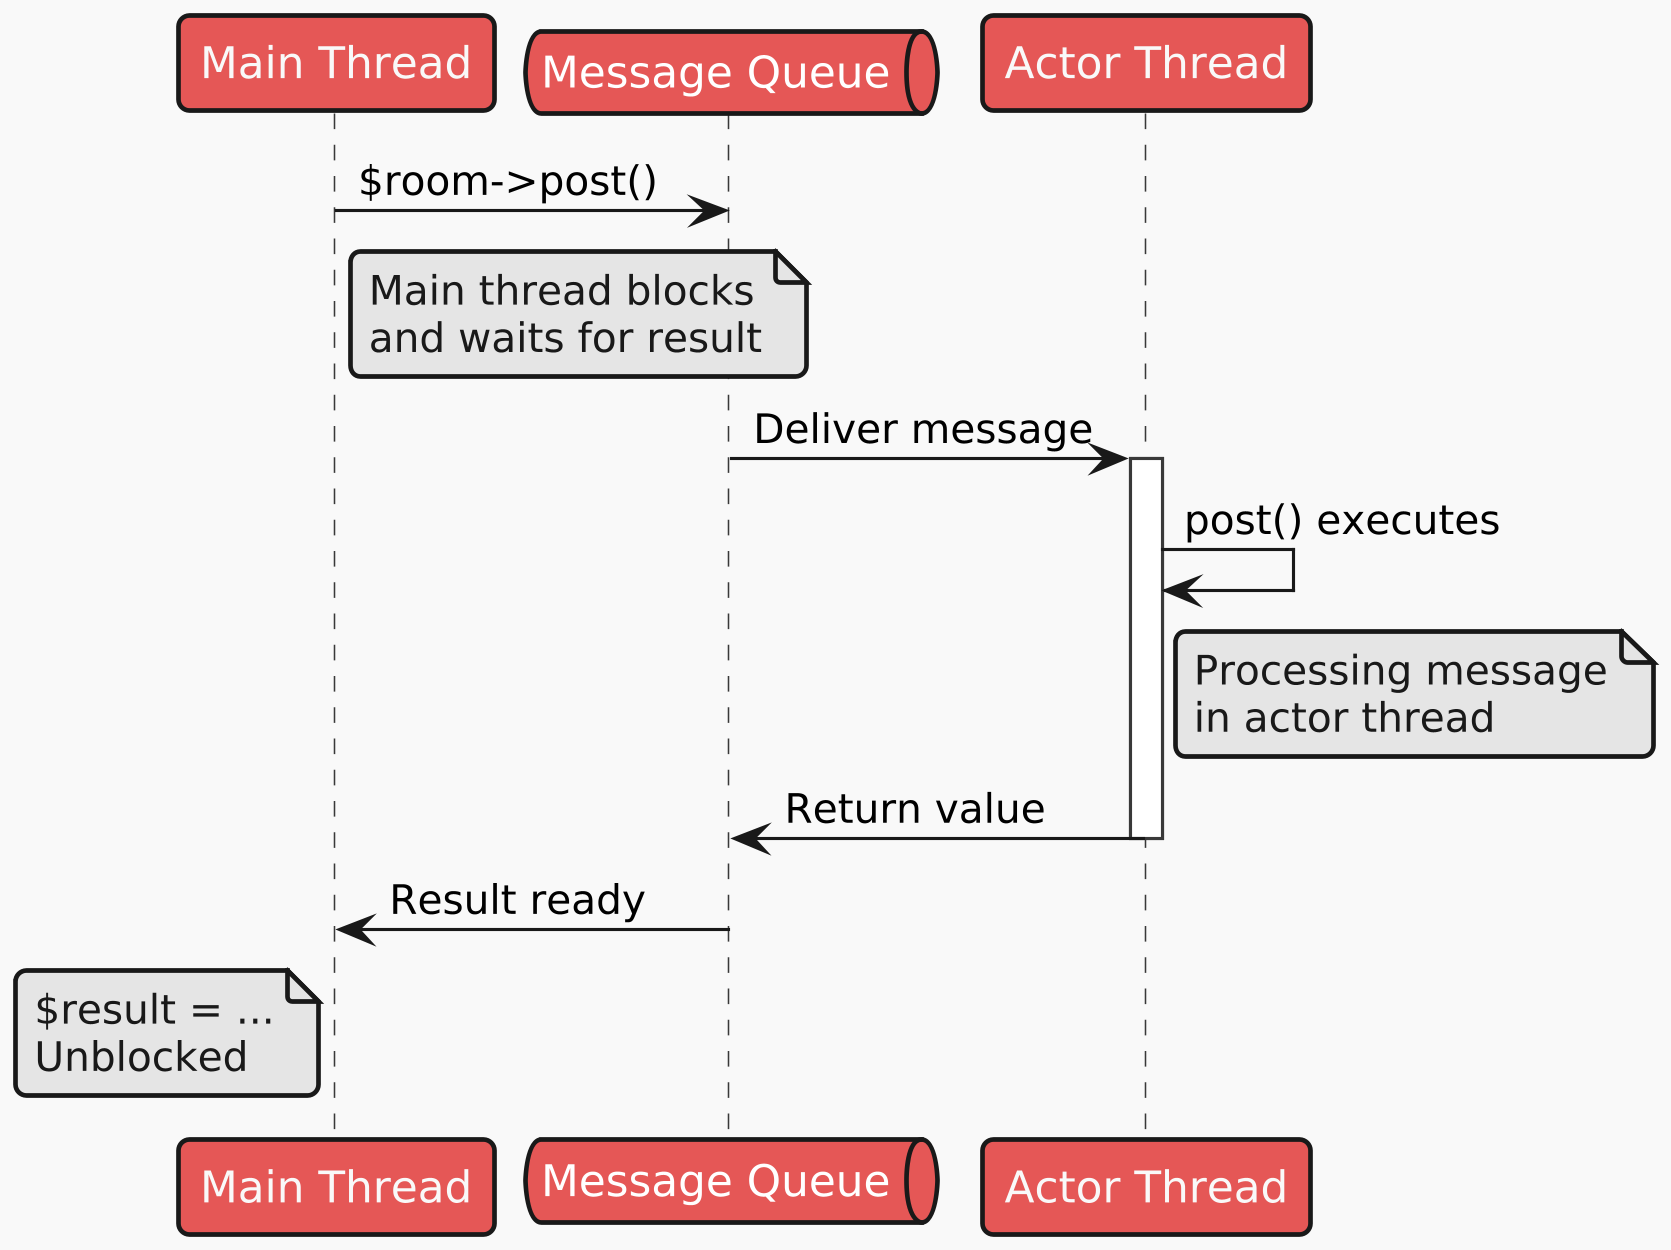

The diagram above was rendered by PlantUML. Its source (embedded in the PNG):
@startuml actor-message-flow
skinparamlocked dpi 300
!theme mars

participant "Main Thread" as Main
queue "Message Queue" as Queue
participant "Actor Thread" as Actor

Main -> Queue: $room->post()
note right of Main
  Main thread blocks
  and waits for result
end note

Queue -> Actor: Deliver message
activate Actor

Actor -> Actor: post() executes
note right of Actor
  Processing message
  in actor thread
end note

Actor -> Queue: Return value
deactivate Actor

Queue -> Main: Result ready
note left of Main
  $result = ...
  Unblocked
end note

@enduml